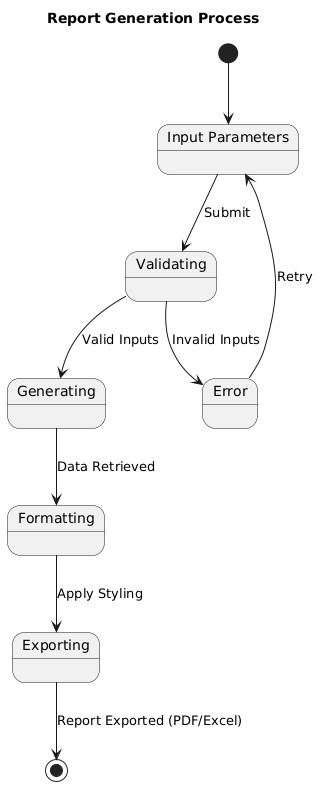

The diagram above was rendered by PlantUML. Its source (embedded in the PNG):
@startuml
title Report Generation Process

state "Input Parameters" as input
state "Validating" as validate
state "Generating" as generate
state "Formatting" as format
state "Exporting" as export
state "Error" as error

[*] --> input
input --> validate : Submit
validate --> generate : Valid Inputs
validate --> error : Invalid Inputs
generate --> format : Data Retrieved
format --> export : Apply Styling
export --> [*] : Report Exported (PDF/Excel)
error --> input : Retry
@enduml